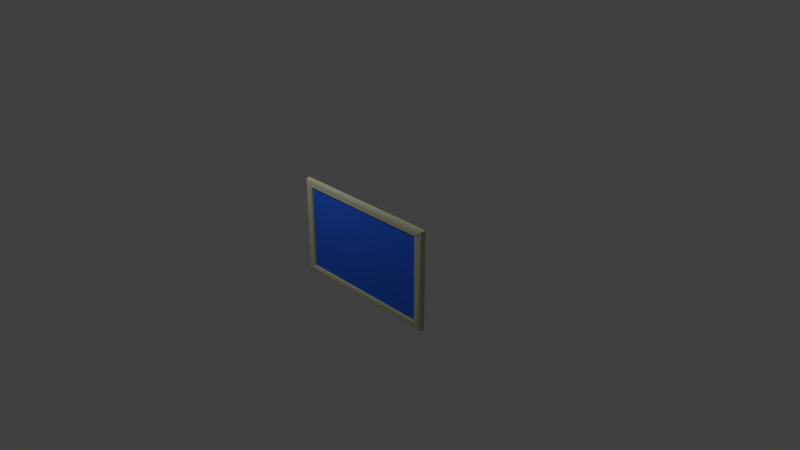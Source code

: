 # Source: Skaliert_Monitor.blend  (saved by Blender 2.78.0; exported with 4.5.12 LTS)
import bpy
from mathutils import Matrix  # noqa: F401  (used for matrix-valued properties, if any)

bpy.ops.wm.read_factory_settings(use_empty=True)
scene = bpy.context.scene
scene.name = 'Scene'

# ---- collections
col_collection_1 = bpy.data.collections.new('Collection 1'); scene.collection.children.link(col_collection_1)

# ---- materials (node trees are filled in below, after node groups)
mat_material_001 = bpy.data.materials.new('Material.001')
mat_material_001.alpha_threshold = 0.0
mat_material_001.use_transparent_shadow = False
mat_material_001.diffuse_color = (0.5307, 0.5489, 0.3712, 1.0)
mat_material_001.roughness = 0.5
mat_material_001.specular_intensity = 0.1744
mat_material_002 = bpy.data.materials.new('Material.002')
mat_material_002.alpha_threshold = 0.0
mat_material_002.use_transparent_shadow = False
mat_material_002.diffuse_color = (0.02687, 0.1339, 0.8, 1.0)
mat_material_002.roughness = 0.5
mat_material_002.specular_intensity = 1.0

# ---- material node trees

# ---- world
world_world = bpy.data.worlds.new('World'); scene.world = world_world
world_world.color = (0.05088, 0.05088, 0.05088)
world_world.use_sun_shadow = False
world_world.sun_shadow_jitter_overblur = 0.0
world_world.cycles.sampling_method = 'MANUAL'

# ---- cameras
cam_camera = bpy.data.cameras.new('Camera')
cam_camera.clip_end = 100.0
cam_camera.lens = 35.0
cam_camera.sensor_width = 32.0
cam_camera.sensor_height = 18.0
cam_camera.ortho_scale = 7.314
cam_camera.dof.focus_distance = 0.0
cam_camera.dof.aperture_fstop = 128.0

# ---- lights
light_point = bpy.data.lights.new('Point', 'POINT')
light_point.transmission_factor = 0.0
light_point.energy = 100.0
light_point.shadow_buffer_clip_start = 0.5
light_point.shadow_soft_size = 0.1
light_point.shadow_maximum_resolution = 0.006
light_point.use_absolute_resolution = True
light_lamp = bpy.data.lights.new('Lamp', 'POINT')
light_lamp.transmission_factor = 0.0
light_lamp.cutoff_distance = 30.0
light_lamp.energy = 100.0
light_lamp.shadow_buffer_clip_start = 1.001
light_lamp.shadow_soft_size = 0.1
light_lamp.shadow_maximum_resolution = 0.006
light_lamp.use_absolute_resolution = True

# ---- meshes
me_plane = bpy.data.meshes.new('Plane')
me_plane.from_pydata([(0.1828, 0.2051, 0.07315), (0.1841, 0.2065, 0.08686), (-0.2065, -0.1841, 0.08686), (-0.2065, 0.2065, 0.08686), (0.1841, -0.1841, 0.08686), (0.2075, -0.2189, 0.02308), (0.2075, 0.2413, 0.02308), (-0.2065, 0.2065, 0.08686), (0.1828, -0.1828, 0.07315), (0.1841, -0.1841, 0.08686), (0.1841, 0.2065, 0.08686), (-0.2051, 0.2051, 0.07315), (-0.2065, -0.1841, 0.08686), (-0.2299, -0.2189, 0.02308), (-0.2299, 0.2413, 0.02308), (-0.2051, -0.1828, 0.07315), (-0.2055, -0.1831, 0.07658), (0.1831, -0.1831, 0.07658), (0.1831, 0.2055, 0.07658), (-0.2055, 0.2055, 0.07658), (-0.2103, -0.1893, 0.09715), (0.1879, -0.1893, 0.09715), (0.1879, 0.2117, 0.09715), (-0.2103, 0.2117, 0.09715), (0.1841, 0.2065, 0.08686), (0.1841, -0.1841, 0.08686), (-0.2065, -0.1841, 0.08686), (-0.2065, 0.2065, 0.08686), (-0.2271, -0.2148, 0.09089), (0.2048, -0.2148, 0.09089), (0.2048, 0.2371, 0.09089), (-0.2271, 0.2371, 0.09089), (-0.2189, 0.2246, 0.1006), (0.1965, 0.2246, 0.1006), (0.1965, -0.2022, 0.1006), (-0.2189, -0.2022, 0.1006), (0.2075, -0.2189, 0.03277), (-0.2299, 0.2413, 0.03277), (0.2075, -0.2189, 0.06183), (-0.2299, -0.2189, 0.06183), (0.2075, 0.2413, 0.06183), (-0.2299, 0.2413, 0.06183), (-0.2055, 0.2055, 0.07658), (-0.2103, 0.2117, 0.09715), (-0.2271, 0.2371, 0.09089), (0.1879, -0.1893, 0.09715), (0.2048, -0.2148, 0.09089), (0.1831, 0.2055, 0.07658), (0.1879, 0.2117, 0.09715), (0.2048, 0.2371, 0.09089), (0.2075, 0.2413, 0.03277), (-0.2055, -0.1831, 0.07658), (-0.2103, -0.1893, 0.09715), (-0.2271, -0.2148, 0.09089), (-0.2299, -0.2189, 0.03277), (-0.2057, -0.1834, 0.07925), (0.1834, -0.1834, 0.07925), (-0.2057, 0.2057, 0.07925), (0.1834, 0.2057, 0.07925), (-0.2103, -0.1893, 0.09715), (0.1879, -0.1893, 0.09715), (-0.2103, 0.2117, 0.09715), (0.1879, 0.2117, 0.09715), (-0.2271, -0.2148, 0.09089), (0.2048, -0.2148, 0.09089), (-0.2271, 0.2371, 0.09089), (0.2048, 0.2371, 0.09089), (-0.2299, -0.2189, 0.0403), (0.2075, -0.2189, 0.0403), (-0.2299, 0.2413, 0.0403), (0.2075, 0.2413, 0.0403)], [], [(0, 18, 1, 9, 25, 56, 17, 8), (0, 47, 58, 18), (1, 18, 58, 24), (1, 24, 62, 22), (2, 16, 55, 26), (2, 26, 59, 20), (3, 19, 57, 27), (3, 27, 61, 23), (4, 17, 56, 25), (4, 25, 60, 21), (52, 12, 4, 21), (28, 63, 39, 67, 13, 14, 69, 41, 65, 44), (13, 5, 6, 14), (5, 36, 68), (6, 70, 50), (0, 11, 19, 3, 10, 47), (2, 20, 43, 7), (43, 20, 59, 35, 63, 28, 44, 65, 32, 61), (7, 27, 57, 42), (7, 43, 61, 27), (15, 8, 17, 4, 12, 51), (9, 45, 60, 25), (22, 62, 33, 66, 30, 46, 64, 34, 60, 45), (30, 66, 40, 70, 6, 5, 68, 38, 64, 46), (42, 11, 15, 16, 2, 7), (49, 31, 65, 41, 69, 37, 14, 6, 50, 70, 40, 66), (1, 22, 45, 9), (10, 24, 58, 47), (10, 48, 62, 24), (48, 23, 61, 32, 65, 31, 49, 66, 33, 62), (11, 0, 8, 15), (11, 42, 57, 19), (12, 26, 55, 51), (12, 52, 59, 26), (52, 21, 60, 34, 64, 29, 53, 63, 35, 59), (53, 29, 64, 38, 68, 36, 5, 13, 54, 67, 39, 63), (13, 67, 54), (14, 37, 69), (15, 51, 55, 16), (3, 23, 48, 10)])
me_plane.polygons.foreach_set('material_index', [0, 0, 0, 0, 0, 0, 0, 0, 0, 0, 0, 0, 0, 0, 0, 0, 0, 0, 0, 0, 0, 0, 0, 0, 0, 0, 0, 0, 0, 0, 1, 0, 0, 0, 0, 0, 0, 0, 0, 0])
me_plane.materials.append(mat_material_001)
me_plane.materials.append(mat_material_002)
me_plane.use_remesh_preserve_volume = False
me_plane.use_remesh_preserve_attributes = False
me_plane.use_mirror_vertex_groups = False
me_plane.update()

# ---- objects
ob_point = bpy.data.objects.new('Point', light_point)
ob_plane = bpy.data.objects.new('Plane', me_plane)
ob_lamp = bpy.data.objects.new('Lamp', light_lamp)
ob_camera = bpy.data.objects.new('Camera', cam_camera)

# ---- transforms, parenting, visibility, modifiers, constraints
ob_point.location = (-0.1738, 3.256, 2.184)
ob_point.lineart.crease_threshold = 0.0
ob_plane.location = (0.0, 0.0, 0.0)
ob_plane.rotation_euler = (1.571, 0.0, 0.0)
ob_plane.scale = (5.0, 3.0, 1.0)
ob_plane.lineart.crease_threshold = 0.0
ob_lamp.location = (-1.368, -1.614, 2.885)
ob_lamp.rotation_euler = (0.6503, 0.05522, 1.866)
ob_lamp.lock_rotations_4d = False
ob_lamp.empty_display_type = 'ARROWS'
ob_lamp.color = (0.0, 0.0, 0.0, 0.0)
ob_lamp.lineart.crease_threshold = 0.0
ob_camera.location = (7.481, -6.508, 5.344)
ob_camera.rotation_euler = (1.109, 0.0, 0.8149)
ob_camera.lock_rotations_4d = False
ob_camera.empty_display_type = 'ARROWS'
ob_camera.color = (0.0, 0.0, 0.0, 0.0)
ob_camera.display_type = 'WIRE'
ob_camera.lineart.crease_threshold = 0.0

# ---- collection membership
col_collection_1.objects.link(ob_point)
col_collection_1.objects.link(ob_plane)
col_collection_1.objects.link(ob_lamp)
col_collection_1.objects.link(ob_camera)

# ---- scene / render settings (as saved in the file)
scene.camera = ob_camera
scene.frame_start = 1; scene.frame_end = 250; scene.frame_set(0)
scene.render.engine = 'BLENDER_EEVEE_NEXT'
scene.render.resolution_percentage = 50
scene.render.dither_intensity = 0.0
scene.cycles.use_denoising = False
scene.cycles.samples = 128
scene.cycles.sampling_pattern = 'TABULATED_SOBOL'
scene.cycles.light_sampling_threshold = 0.0
scene.cycles.use_adaptive_sampling = False
scene.cycles.use_light_tree = False
scene.cycles.blur_glossy = 0.0
scene.cycles.sample_clamp_indirect = 0.0
scene.view_settings.view_transform = 'Standard'
bpy.context.view_layer.update()
